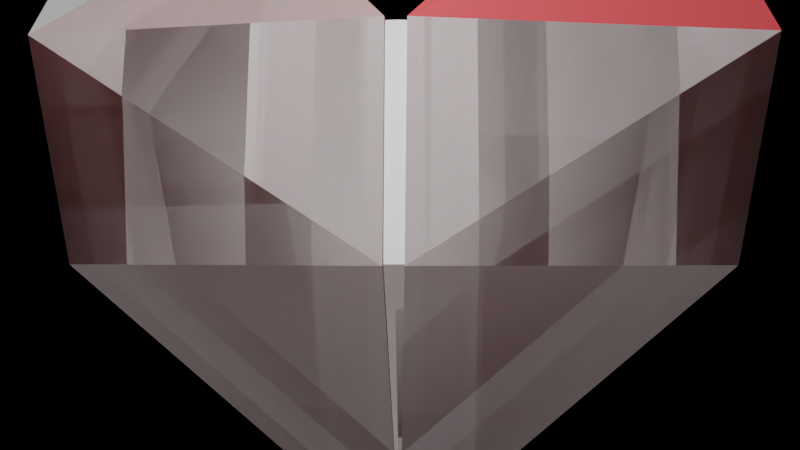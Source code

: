 # Source: heart.blend  (saved by Blender 2.93.20; exported with 4.5.12 LTS)
import bpy
from mathutils import Matrix  # noqa: F401  (used for matrix-valued properties, if any)

bpy.ops.wm.read_factory_settings(use_empty=True)
scene = bpy.context.scene
scene.name = 'Scene'

# ---- collections
col_collection = bpy.data.collections.new('Collection'); scene.collection.children.link(col_collection)
col_collection_2 = bpy.data.collections.new('Collection 2'); scene.collection.children.link(col_collection_2)
col_collection_2.hide_render = True

# ---- materials (node trees are filled in below, after node groups)
mat_heartmaterial = bpy.data.materials.new('HeartMaterial')
mat_heartmaterial.use_transparent_shadow = False

# ---- material node trees
mat_heartmaterial.use_nodes = True; mat_heartmaterial.node_tree.nodes.clear()
_N = mat_heartmaterial.node_tree.nodes; _L = mat_heartmaterial.node_tree.links
n0 = _N.new('ShaderNodeBsdfPrincipled'); n0.name = 'Principled BSDF'; n0.location = (10, 300)
n0.distribution = 'GGX'
n0.subsurface_method = 'BURLEY'
n0.inputs[0].default_value = (0.8714, 0.08228, 0.09084, 1.0)
n0.inputs[3].default_value = 1.45
n0.inputs[27].default_value = (0.0, 0.0, 0.0, 1.0)
n0.inputs[28].default_value = 1.0
n1 = _N.new('ShaderNodeOutputMaterial'); n1.name = 'Material Output'; n1.location = (300, 300)
_L.new(n0.outputs[0], n1.inputs[0])
n1.is_active_output = True

# ---- world
world_world = bpy.data.worlds.new('World'); scene.world = world_world
world_world.use_nodes = True; world_world.node_tree.nodes.clear()
_N = world_world.node_tree.nodes; _L = world_world.node_tree.links
n0 = _N.new('ShaderNodeOutputWorld'); n0.name = 'World Output'; n0.location = (300, 300)
n1 = _N.new('ShaderNodeBackground'); n1.name = 'Background'; n1.location = (10, 300)
n1.inputs[0].default_value = (0.0, 0.0, 0.0, 1.0)
n1.inputs[1].default_value = 0.0
_L.new(n1.outputs[0], n0.inputs[0])
n0.is_active_output = True
world_world.color = (0.6982, 0.6982, 0.6982)
world_world.use_sun_shadow = False
world_world.sun_shadow_jitter_overblur = 0.0

# ---- cameras
cam_camera = bpy.data.cameras.new('Camera')
cam_camera.clip_end = 100.0
cam_camera.ortho_scale = 7.314

# ---- lights
light_light = bpy.data.lights.new('Light', 'AREA')
light_light.transmission_factor = 0.0
light_light.energy = 235.6
light_light.shadow_soft_size = 0.1
light_light.shadow_maximum_resolution = 0.006
light_light.use_absolute_resolution = True
light_light.shape = 'RECTANGLE'
light_light.size = 0.1
light_light.size_y = 0.1

# ---- meshes
me_plane_002 = bpy.data.meshes.new('Plane.002')
me_plane_002.from_pydata([(-0.3642, -0.02129, 0.2442), (0.09267, 0.0, 0.3069), (0.09367, -0.01961, 0.3488), (-0.3738, -0.7801, 0.0), (0.1065, -0.6934, 0.0), (-0.6515, -0.6177, 0.0), (-0.3642, -0.02156, -0.00234), (0.7011, -0.0004622, 0.0003168), (-0.6515, -0.6177, 0.0), (-0.3649, -0.0002729, -0.001838), (-0.6476, -0.286, 0.0), (-0.3649, -0.0002729, 0.2023), (-0.3642, -0.02156, 0.2018), (0.09269, -0.01961, 0.3084)], [], [(4, 7, 2), (0, 2, 13, 12), (3, 5, 8, 10, 0), (12, 11, 9, 6), (2, 0, 3, 4), (1, 11, 12, 13), (13, 7, 1), (2, 7, 13)])
_uv = me_plane_002.uv_layers.new(name='UVMap')
_uv.uv.foreach_set('vector', [0.4404, 0.0, 0.9485, 0.4829, 0.5751, 0.4848, 0.2045, 0.4915, 0.5751, 0.4848, 0.5751, 0.4848, 0.2045, 0.4915, 0.2002, 0.0, 0.0, 0.0, 0.0, 0.0, 0.0, 0.0, 0.2045, 0.4915, 0.2045, 0.4915, 0.2046, 0.4974, 0.2046, 0.4974, 0.2045, 0.4915, 0.5751, 0.4848, 0.2045, 0.4915, 0.2002, 0.0, 0.4404, 0.0, 0.5765, 0.4901, 0.2046, 0.4974, 0.2045, 0.4915, 0.5751, 0.4848, 0.5751, 0.4848, 0.9485, 0.4829, 0.5765, 0.4901, 0.5751, 0.4848, 0.9485, 0.4829, 0.5751, 0.4848])
me_plane_002.use_remesh_fix_poles = True
me_plane_002.use_remesh_preserve_attributes = False
me_plane_002.use_mirror_x = True
me_plane_002.update()
me_plane_004 = bpy.data.meshes.new('Plane.004')
me_plane_004.from_pydata([(-0.3642, -0.02129, 0.2442), (0.09367, -0.01961, 0.3488), (-0.3455, -0.02156, 0.2018), (0.09269, -0.01961, 0.3084), (-0.3642, 0.02129, 0.2442), (0.09267, 0.0, 0.3069), (0.09367, 0.01961, 0.3488), (-0.3463, 0.0, 0.2023), (-0.3455, 0.02156, 0.2018), (0.09269, 0.01961, 0.3084), (-0.3642, -0.02129, -0.2442), (0.09367, -0.01961, -0.3488), (-0.3738, -0.7801, 0.0), (0.1065, -0.6934, 0.0), (-0.6515, -0.6177, 0.0), (-0.6515, -0.6177, 0.0), (-0.6476, -0.286, 0.0), (-0.3455, -0.02156, -0.2018), (0.09269, -0.01961, -0.3084), (-0.3642, 0.02129, -0.2442), (0.09267, 0.0, -0.3069), (0.09367, 0.01961, -0.3488), (-0.3738, 0.7801, 0.0), (0.1065, 0.6934, 0.0), (-0.6515, 0.6177, 0.0), (0.7011, 0.0, 0.0), (-0.6515, 0.6177, 0.0), (-0.6476, 0.286, 0.0), (-0.3463, 0.0, -0.2023), (-0.3455, 0.02156, -0.2018), (0.09269, 0.01961, -0.3084)], [], [(13, 25, 1), (0, 1, 3, 2), (12, 0, 16, 15, 14), (1, 0, 12, 13), (5, 7, 2, 3), (3, 25, 5), (1, 25, 3), (23, 6, 25), (4, 8, 9, 6), (4, 22, 26, 27), (29, 28, 17, 2, 7, 8), (6, 23, 22, 4), (5, 9, 8, 7), (9, 5, 25), (6, 9, 25), (13, 11, 25), (10, 17, 18, 11), (11, 13, 12, 10), (20, 18, 17, 28), (18, 20, 25), (11, 18, 25), (23, 25, 21), (19, 21, 30, 29), (22, 19, 27, 26, 24), (21, 19, 22, 23), (20, 28, 29, 30), (30, 25, 20), (21, 25, 30), (15, 16, 10, 12), (19, 4, 27), (0, 10, 16), (2, 17, 10, 0), (8, 4, 19, 29)])
_uv = me_plane_004.uv_layers.new(name='UVMap')
_uv.uv.foreach_set('vector', [0.4404, 0.0, 0.9485, 0.4829, 0.5751, 0.4848, 0.2045, 0.4915, 0.5751, 0.4848, 0.5751, 0.4848, 0.2045, 0.4915, 0.2002, 0.0, 0.2045, 0.4915, 0.0, 0.0, 0.0, 0.0, 0.0, 0.0, 0.5751, 0.4848, 0.2045, 0.4915, 0.2002, 0.0, 0.4404, 0.0, 0.5765, 0.4901, 0.2046, 0.4974, 0.2045, 0.4915, 0.5751, 0.4848, 0.5751, 0.4848, 0.9485, 0.4829, 0.5765, 0.4901, 0.5751, 0.4848, 0.9485, 0.4829, 0.5751, 0.4848, 0.4404, 0.0, 0.5751, 0.4848, 0.9485, 0.4829, 0.2045, 0.4915, 0.2045, 0.4915, 0.5751, 0.4848, 0.5751, 0.4848, 0.2045, 0.4915, 0.2002, 0.0, 0.0, 0.0, 0.0, 0.0, 0.2045, 0.4915, 0.2046, 0.4974, 0.2045, 0.4915, 0.2045, 0.4915, 0.2046, 0.4974, 0.2045, 0.4915, 0.5751, 0.4848, 0.4404, 0.0, 0.2002, 0.0, 0.2045, 0.4915, 0.5765, 0.4901, 0.5751, 0.4848, 0.2045, 0.4915, 0.2046, 0.4974, 0.5751, 0.4848, 0.5765, 0.4901, 0.9485, 0.4829, 0.5751, 0.4848, 0.5751, 0.4848, 0.9485, 0.4829, 0.4404, 0.0, 0.5751, 0.4848, 0.9485, 0.4829, 0.2045, 0.4915, 0.2045, 0.4915, 0.5751, 0.4848, 0.5751, 0.4848, 0.5751, 0.4848, 0.4404, 0.0, 0.2002, 0.0, 0.2045, 0.4915, 0.5765, 0.4901, 0.5751, 0.4848, 0.2045, 0.4915, 0.2046, 0.4974, 0.5751, 0.4848, 0.5765, 0.4901, 0.9485, 0.4829, 0.5751, 0.4848, 0.5751, 0.4848, 0.9485, 0.4829, 0.4404, 0.0, 0.9485, 0.4829, 0.5751, 0.4848, 0.2045, 0.4915, 0.5751, 0.4848, 0.5751, 0.4848, 0.2045, 0.4915, 0.2002, 0.0, 0.2045, 0.4915, 0.0, 0.0, 0.0, 0.0, 0.0, 0.0, 0.5751, 0.4848, 0.2045, 0.4915, 0.2002, 0.0, 0.4404, 0.0, 0.5765, 0.4901, 0.2046, 0.4974, 0.2045, 0.4915, 0.5751, 0.4848, 0.5751, 0.4848, 0.9485, 0.4829, 0.5765, 0.4901, 0.5751, 0.4848, 0.9485, 0.4829, 0.5751, 0.4848, 0.0, 0.0, 0.0, 0.0, 0.2045, 0.4915, 0.2002, 0.0, 0.2045, 0.4915, 0.2045, 0.4915, 0.0, 0.0, 0.2045, 0.4915, 0.2045, 0.4915, 0.0, 0.0, 0.2045, 0.4915, 0.2045, 0.4915, 0.2045, 0.4915, 0.2045, 0.4915, 0.2045, 0.4915, 0.2045, 0.4915, 0.2045, 0.4915, 0.2045, 0.4915])
me_plane_004.materials.append(mat_heartmaterial)
me_plane_004.use_remesh_fix_poles = True
me_plane_004.use_remesh_preserve_attributes = False
me_plane_004.use_mirror_x = True
me_plane_004.update()
me_plane_001 = bpy.data.meshes.new('Plane.001')
me_plane_001.from_pydata([(-0.3738, -0.7801, -1.704e-08), (0.1065, -0.6934, -1.704e-08), (-0.6515, -0.6177, -1.704e-08), (-0.651, -0.2895, -1.704e-08), (-0.3649, 0.0, 0.2477), (0.79, 0.0, 8.079e-09), (0.2701, 0.0, 0.3001)], [], [(1, 5, 6, 4, 0), (0, 4, 3, 2)])
_uv = me_plane_001.uv_layers.new(name='UVMap')
_uv.uv.foreach_set('vector', [0.4404, 0.0, 0.9485, 0.4829, 0.5765, 0.4901, 0.2046, 0.4974, 0.2002, 0.0, 0.2002, 0.0, 0.2046, 0.4974, 0.06161, 0.3553, 0.06138, 0.1491])
me_plane_001.use_remesh_fix_poles = True
me_plane_001.use_remesh_preserve_attributes = False
me_plane_001.update()

# ---- objects
ob_1heartm_yz = bpy.data.objects.new('1HeartM.YZ', me_plane_002)
ob_light = bpy.data.objects.new('Light', light_light)
ob_camera = bpy.data.objects.new('Camera', cam_camera)
ob_empty = bpy.data.objects.new('Empty', None)
ob_heart = bpy.data.objects.new('Heart', me_plane_004)
ob_0heartleft = bpy.data.objects.new('0HeartLeft', me_plane_001)

# ---- transforms, parenting, visibility, modifiers, constraints
ob_1heartm_yz.location = (0.0, 0.0, 1.728)
ob_1heartm_yz.rotation_euler = (-0.0, 1.571, 0.0)
ob_1heartm_yz.scale = (1.883, 1.883, 1.883)
ob_1heartm_yz.use_mesh_mirror_x = True
_m = ob_1heartm_yz.modifiers.new('Mirror', 'MIRROR')
_m.use_axis = (False, True, True)
ob_light.location = (4.023, -0.02292, 4.582)
ob_light.rotation_euler = (0.6503, 0.05522, 1.866)
ob_light.lock_rotations_4d = False
ob_light.empty_display_type = 'ARROWS'
ob_light.color = (0.0, 0.0, 0.0, 0.0)
ob_light.lineart.crease_threshold = 0.0
ob_camera.location = (4.331, 0.1512, 1.712)
ob_camera.rotation_euler = (1.564, -1.574e-06, 1.606)
ob_camera.scale = (1.0, 1.0, 1.0)
ob_camera.lock_rotations_4d = False
ob_camera.empty_display_type = 'ARROWS'
ob_camera.color = (0.0, 0.0, 0.0, 0.0)
ob_camera.display_type = 'WIRE'
ob_camera.lineart.crease_threshold = 0.0
ob_empty.location = (0.08375, 0.0, 0.0)
ob_empty.rotation_euler = (1.571, 0.01222, 1.571)
ob_empty.empty_display_type = 'IMAGE'
ob_empty.empty_display_size = 5.0
ob_empty.use_empty_image_alpha = True
ob_empty.color = (1.0, 1.0, 1.0, 0.4044)
ob_heart.location = (0.0, 0.0, 1.728)
ob_heart.rotation_euler = (-0.0, 1.571, 0.0)
ob_heart.scale = (1.883, 1.883, 1.883)
ob_heart.use_mesh_mirror_x = True
ob_0heartleft.location = (0.0, 0.0, 1.728)
ob_0heartleft.rotation_euler = (-0.0, 1.571, 0.0)
ob_0heartleft.scale = (1.883, 1.883, 1.883)
_m = ob_0heartleft.modifiers.new('Mirror', 'MIRROR')
_m.use_axis = (False, True, False)
_m.use_bisect_axis = (True, False, False)
_m.use_clip = True

# ---- collection membership
scene.collection.objects.link(ob_1heartm_yz)
col_collection.objects.link(ob_light)
col_collection.objects.link(ob_camera)
col_collection.objects.link(ob_empty)
col_collection.objects.link(ob_heart)
col_collection_2.objects.link(ob_0heartleft)

# ---- scene / render settings (as saved in the file)
scene.camera = ob_camera
scene.frame_start = 1; scene.frame_end = 250; scene.frame_set(1)
scene.render.engine = 'BLENDER_EEVEE_NEXT'
scene.render.image_settings.color_mode = 'RGB'
scene.cycles.use_denoising = False
scene.cycles.samples = 128
scene.cycles.sampling_pattern = 'TABULATED_SOBOL'
scene.cycles.use_adaptive_sampling = False
scene.cycles.use_light_tree = False
scene.eevee.taa_samples = 128
scene.eevee.taa_render_samples = 38
scene.view_settings.view_transform = 'Filmic'
bpy.context.view_layer.update()
